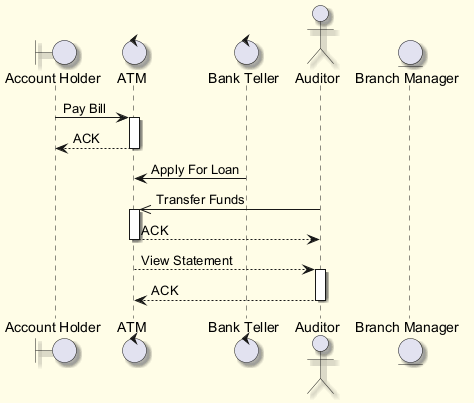

The diagram above was rendered by PlantUML. Its source (embedded in the PNG):
@startuml
skinparam backgroundColor #FFFDE7
skinparam classBackgroundColor #FFF9C4
skinparam classBorderColor #F57F17
skinparam shadowing true
boundary "Account Holder" as AH
control "ATM" as A
control "Bank Teller" as BT
actor "Auditor" as A2
entity "Branch Manager" as BM
AH -> A : Pay Bill
activate A
A --> AH : ACK
deactivate A
BT -> A : Apply For Loan
A2 ->> A : Transfer Funds
activate A
A --> A2 : ACK
deactivate A
A --> A2 : View Statement
activate A2
A2 --> A : ACK
deactivate A2
@enduml